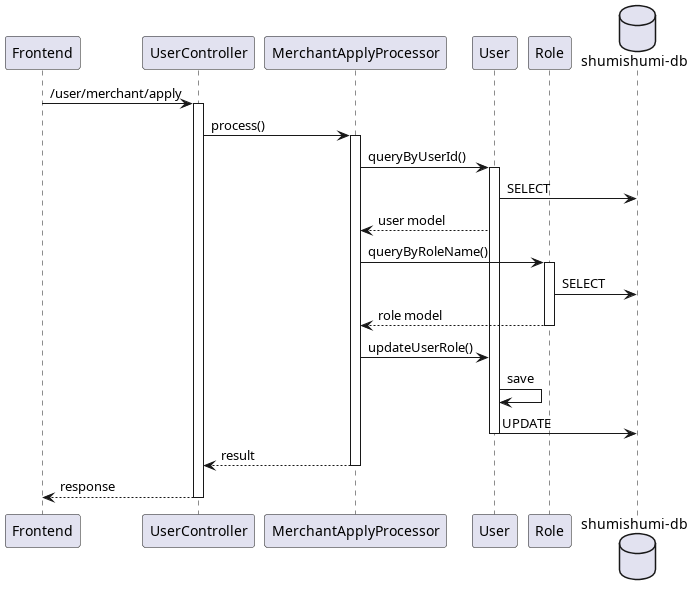

The diagram above was rendered by PlantUML. Its source (embedded in the PNG):
@startuml merchantApply
participant "Frontend" as fe
participant "UserController" as uc

participant "MerchantApplyProcessor" as proc

participant "User" as um
participant "Role" as rm

database "shumishumi-db" as db

fe -> uc++ : /user/merchant/apply
uc -> proc++ : process()

proc -> um++ : queryByUserId()
um -> db : SELECT
proc <-- um : user model

proc -> rm++ : queryByRoleName()
rm -> db : SELECT
return role model

proc -> um : updateUserRole()
um -> um : save
um -> db : UPDATE
deactivate um

return result
return response

@enduml